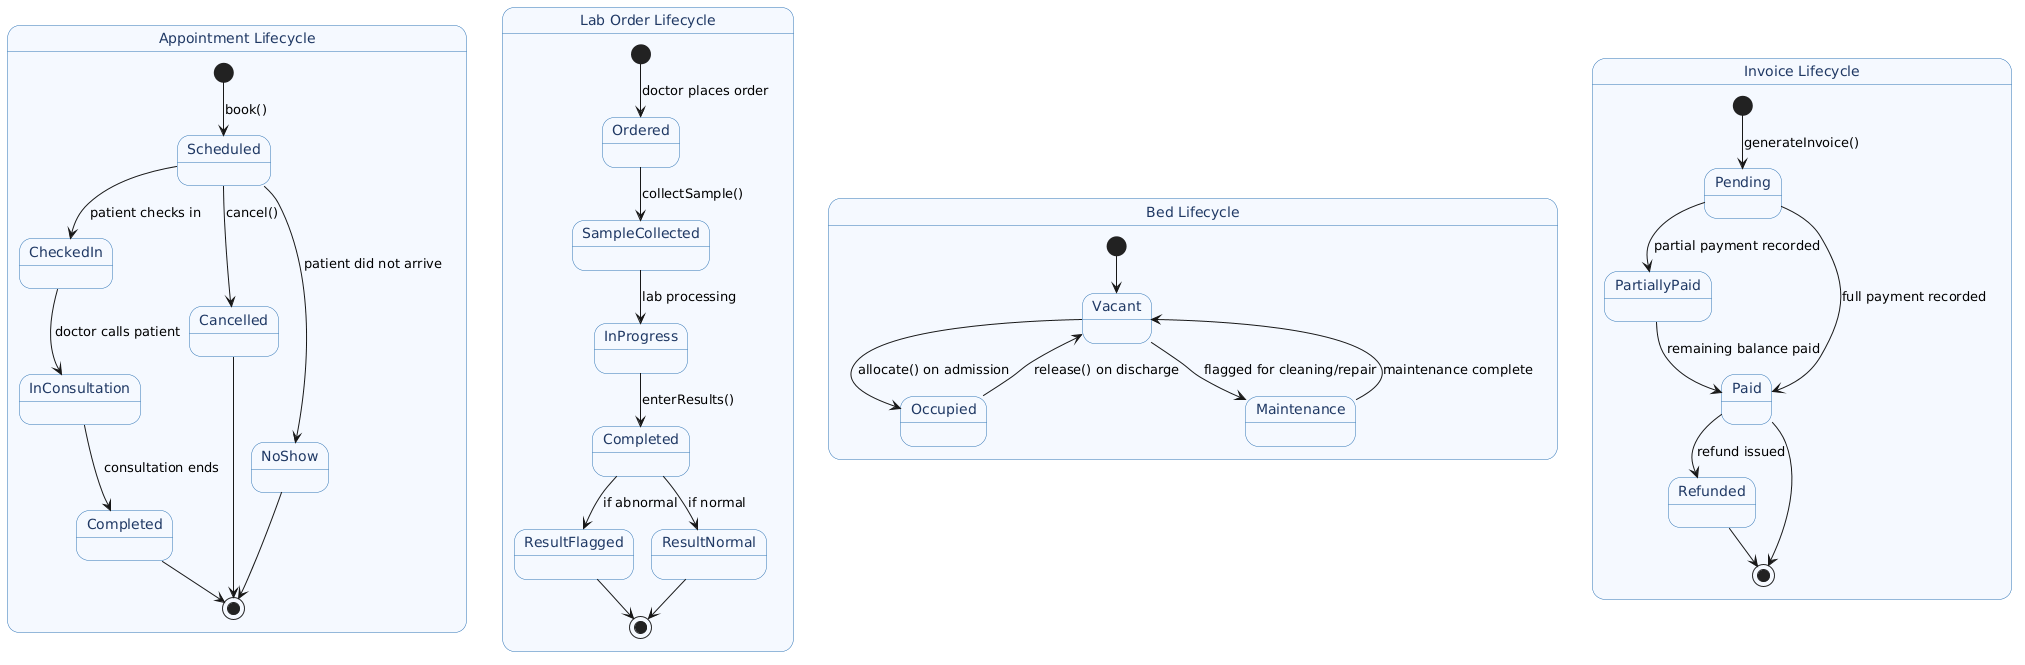

The diagram above was rendered by PlantUML. Its source (embedded in the PNG):
@startuml
skinparam state {
  BackgroundColor #F5F9FF
  BorderColor #2E74B5
  FontColor #1F3864
}

state "Appointment Lifecycle" as ApptGroup {
  [*] --> Scheduled : book()
  Scheduled --> CheckedIn : patient checks in
  Scheduled --> Cancelled : cancel()
  Scheduled --> NoShow : patient did not arrive
  CheckedIn --> InConsultation : doctor calls patient
  InConsultation --> Completed : consultation ends
  Cancelled --> [*]
  NoShow --> [*]
  Completed --> [*]
}

state "Lab Order Lifecycle" as LabGroup {
  [*] --> Ordered : doctor places order
  Ordered --> SampleCollected : collectSample()
  SampleCollected --> InProgress : lab processing
  InProgress --> Completed2 : enterResults()
  Completed2 --> ResultFlagged : if abnormal
  Completed2 --> ResultNormal : if normal
  ResultFlagged --> [*]
  ResultNormal --> [*]

  state Completed2 as "Completed"
}

state "Bed Lifecycle" as BedGroup {
  [*] --> Vacant
  Vacant --> Occupied : allocate() on admission
  Occupied --> Vacant : release() on discharge
  Vacant --> Maintenance : flagged for cleaning/repair
  Maintenance --> Vacant : maintenance complete
}

state "Invoice Lifecycle" as InvoiceGroup {
  [*] --> Pending : generateInvoice()
  Pending --> PartiallyPaid : partial payment recorded
  Pending --> Paid : full payment recorded
  PartiallyPaid --> Paid : remaining balance paid
  Paid --> Refunded : refund issued
  Refunded --> [*]
  Paid --> [*]
}
@enduml